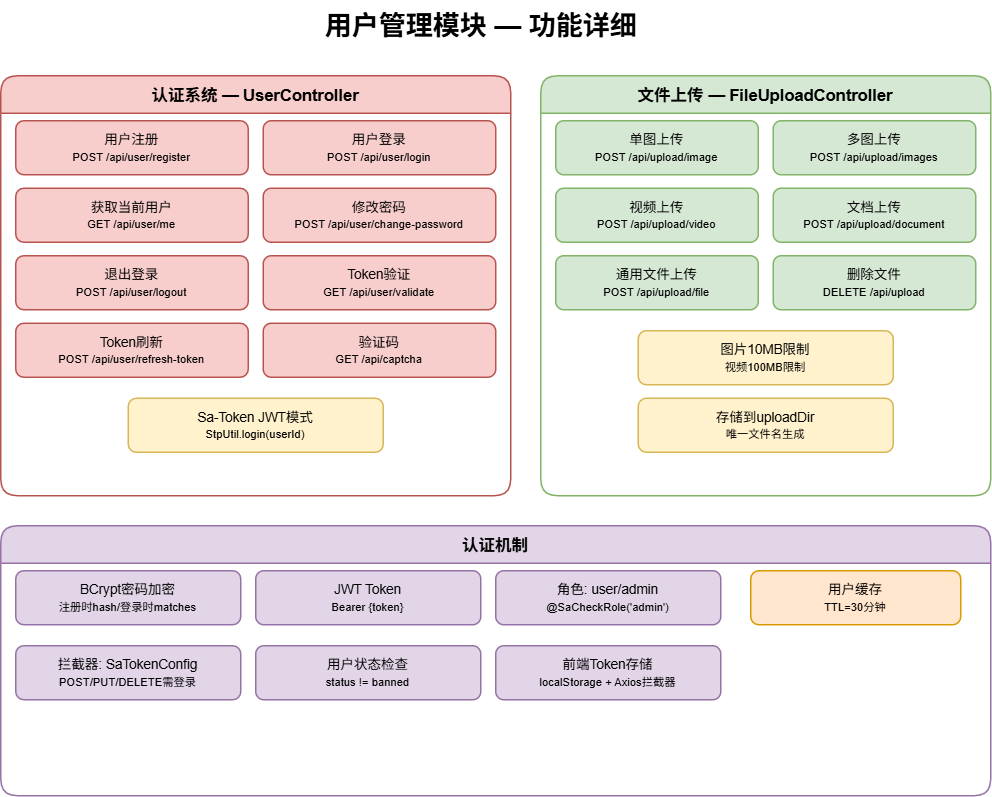

The diagram above was exported from draw.io. Its source (the exported page's mxGraphModel, read from the mxfile embedded in the PNG):
<mxGraphModel dx="1022" dy="564" grid="1" gridSize="10" guides="1" tooltips="1" connect="1" arrows="1" fold="1" page="1" pageScale="1" pageWidth="1000" pageHeight="650" math="0" shadow="0">
  <root>
    <mxCell id="0" />
    <mxCell id="1" parent="0" />
    <mxCell id="title" parent="1" style="text;html=1;fontSize=18;fontStyle=1;align=center;" value="用户管理模块 — 功能详细" vertex="1">
      <mxGeometry height="30" width="400" x="140" y="10" as="geometry" />
    </mxCell>
    <mxCell id="auth_box" parent="1" style="swimlane;startSize=25;fillColor=#f8cecc;strokeColor=#b85450;fontSize=11;rounded=1;" value="认证系统 — UserController" vertex="1">
      <mxGeometry height="280" width="340" x="20" y="60" as="geometry" />
    </mxCell>
    <mxCell id="a1" parent="auth_box" style="rounded=1;whiteSpace=wrap;html=1;fillColor=#f8cecc;strokeColor=#b85450;fontSize=9;" value="用户注册&lt;br&gt;&lt;small&gt;POST /api/user/register&lt;/small&gt;" vertex="1">
      <mxGeometry height="36" width="155" x="10" y="30" as="geometry" />
    </mxCell>
    <mxCell id="a2" parent="auth_box" style="rounded=1;whiteSpace=wrap;html=1;fillColor=#f8cecc;strokeColor=#b85450;fontSize=9;" value="用户登录&lt;br&gt;&lt;small&gt;POST /api/user/login&lt;/small&gt;" vertex="1">
      <mxGeometry height="36" width="155" x="175" y="30" as="geometry" />
    </mxCell>
    <mxCell id="a3" parent="auth_box" style="rounded=1;whiteSpace=wrap;html=1;fillColor=#f8cecc;strokeColor=#b85450;fontSize=9;" value="获取当前用户&lt;br&gt;&lt;small&gt;GET /api/user/me&lt;/small&gt;" vertex="1">
      <mxGeometry height="36" width="155" x="10" y="75" as="geometry" />
    </mxCell>
    <mxCell id="a4" parent="auth_box" style="rounded=1;whiteSpace=wrap;html=1;fillColor=#f8cecc;strokeColor=#b85450;fontSize=9;" value="修改密码&lt;br&gt;&lt;small&gt;POST /api/user/change-password&lt;/small&gt;" vertex="1">
      <mxGeometry height="36" width="155" x="175" y="75" as="geometry" />
    </mxCell>
    <mxCell id="a5" parent="auth_box" style="rounded=1;whiteSpace=wrap;html=1;fillColor=#f8cecc;strokeColor=#b85450;fontSize=9;" value="退出登录&lt;br&gt;&lt;small&gt;POST /api/user/logout&lt;/small&gt;" vertex="1">
      <mxGeometry height="36" width="155" x="10" y="120" as="geometry" />
    </mxCell>
    <mxCell id="a6" parent="auth_box" style="rounded=1;whiteSpace=wrap;html=1;fillColor=#f8cecc;strokeColor=#b85450;fontSize=9;" value="Token验证&lt;br&gt;&lt;small&gt;GET /api/user/validate&lt;/small&gt;" vertex="1">
      <mxGeometry height="36" width="155" x="175" y="120" as="geometry" />
    </mxCell>
    <mxCell id="a7" parent="auth_box" style="rounded=1;whiteSpace=wrap;html=1;fillColor=#f8cecc;strokeColor=#b85450;fontSize=9;" value="Token刷新&lt;br&gt;&lt;small&gt;POST /api/user/refresh-token&lt;/small&gt;" vertex="1">
      <mxGeometry height="36" width="155" x="10" y="165" as="geometry" />
    </mxCell>
    <mxCell id="a8" parent="auth_box" style="rounded=1;whiteSpace=wrap;html=1;fillColor=#f8cecc;strokeColor=#b85450;fontSize=9;" value="验证码&lt;br&gt;&lt;small&gt;GET /api/captcha&lt;/small&gt;" vertex="1">
      <mxGeometry height="36" width="155" x="175" y="165" as="geometry" />
    </mxCell>
    <mxCell id="a9" parent="auth_box" style="rounded=1;whiteSpace=wrap;html=1;fillColor=#fff2cc;strokeColor=#d6b656;fontSize=9;" value="Sa-Token JWT模式&lt;br&gt;&lt;small&gt;StpUtil.login(userId)&lt;/small&gt;" vertex="1">
      <mxGeometry height="36" width="170" x="85" y="215" as="geometry" />
    </mxCell>
    <mxCell id="file_box" parent="1" style="swimlane;startSize=25;fillColor=#d5e8d4;strokeColor=#82b366;fontSize=11;rounded=1;" value="文件上传 — FileUploadController" vertex="1">
      <mxGeometry height="280" width="300" x="380" y="60" as="geometry" />
    </mxCell>
    <mxCell id="f1" parent="file_box" style="rounded=1;whiteSpace=wrap;html=1;fillColor=#d5e8d4;strokeColor=#82b366;fontSize=9;" value="单图上传&lt;br&gt;&lt;small&gt;POST /api/upload/image&lt;/small&gt;" vertex="1">
      <mxGeometry height="36" width="135" x="10" y="30" as="geometry" />
    </mxCell>
    <mxCell id="f2" parent="file_box" style="rounded=1;whiteSpace=wrap;html=1;fillColor=#d5e8d4;strokeColor=#82b366;fontSize=9;" value="多图上传&lt;br&gt;&lt;small&gt;POST /api/upload/images&lt;/small&gt;" vertex="1">
      <mxGeometry height="36" width="135" x="155" y="30" as="geometry" />
    </mxCell>
    <mxCell id="f3" parent="file_box" style="rounded=1;whiteSpace=wrap;html=1;fillColor=#d5e8d4;strokeColor=#82b366;fontSize=9;" value="视频上传&lt;br&gt;&lt;small&gt;POST /api/upload/video&lt;/small&gt;" vertex="1">
      <mxGeometry height="36" width="135" x="10" y="75" as="geometry" />
    </mxCell>
    <mxCell id="f4" parent="file_box" style="rounded=1;whiteSpace=wrap;html=1;fillColor=#d5e8d4;strokeColor=#82b366;fontSize=9;" value="文档上传&lt;br&gt;&lt;small&gt;POST /api/upload/document&lt;/small&gt;" vertex="1">
      <mxGeometry height="36" width="135" x="155" y="75" as="geometry" />
    </mxCell>
    <mxCell id="f5" parent="file_box" style="rounded=1;whiteSpace=wrap;html=1;fillColor=#d5e8d4;strokeColor=#82b366;fontSize=9;" value="通用文件上传&lt;br&gt;&lt;small&gt;POST /api/upload/file&lt;/small&gt;" vertex="1">
      <mxGeometry height="36" width="135" x="10" y="120" as="geometry" />
    </mxCell>
    <mxCell id="f6" parent="file_box" style="rounded=1;whiteSpace=wrap;html=1;fillColor=#d5e8d4;strokeColor=#82b366;fontSize=9;" value="删除文件&lt;br&gt;&lt;small&gt;DELETE /api/upload&lt;/small&gt;" vertex="1">
      <mxGeometry height="36" width="135" x="155" y="120" as="geometry" />
    </mxCell>
    <mxCell id="f7" parent="file_box" style="rounded=1;whiteSpace=wrap;html=1;fillColor=#fff2cc;strokeColor=#d6b656;fontSize=9;" value="图片10MB限制&lt;br&gt;&lt;small&gt;视频100MB限制&lt;/small&gt;" vertex="1">
      <mxGeometry height="36" width="170" x="65" y="170" as="geometry" />
    </mxCell>
    <mxCell id="f8" parent="file_box" style="rounded=1;whiteSpace=wrap;html=1;fillColor=#fff2cc;strokeColor=#d6b656;fontSize=9;" value="存储到uploadDir&lt;br&gt;&lt;small&gt;唯一文件名生成&lt;/small&gt;" vertex="1">
      <mxGeometry height="36" width="170" x="65" y="215" as="geometry" />
    </mxCell>
    <mxCell id="auth_detail" parent="1" style="swimlane;startSize=25;fillColor=#e1d5e7;strokeColor=#9673a6;fontSize=11;rounded=1;" value="认证机制" vertex="1">
      <mxGeometry height="180" width="660" x="20" y="360" as="geometry" />
    </mxCell>
    <mxCell id="d1" parent="auth_detail" style="rounded=1;whiteSpace=wrap;html=1;fillColor=#e1d5e7;strokeColor=#9673a6;fontSize=9;" value="BCrypt密码加密&lt;br&gt;&lt;small&gt;注册时hash/登录时matches&lt;/small&gt;" vertex="1">
      <mxGeometry height="36" width="150" x="10" y="30" as="geometry" />
    </mxCell>
    <mxCell id="d2" parent="auth_detail" style="rounded=1;whiteSpace=wrap;html=1;fillColor=#e1d5e7;strokeColor=#9673a6;fontSize=9;" value="JWT Token&lt;br&gt;&lt;small&gt;Bearer {token}&lt;/small&gt;" vertex="1">
      <mxGeometry height="36" width="150" x="170" y="30" as="geometry" />
    </mxCell>
    <mxCell id="d3" parent="auth_detail" style="rounded=1;whiteSpace=wrap;html=1;fillColor=#e1d5e7;strokeColor=#9673a6;fontSize=9;" value="角色: user/admin&lt;br&gt;&lt;small&gt;@SaCheckRole('admin')&lt;/small&gt;" vertex="1">
      <mxGeometry height="36" width="150" x="330" y="30" as="geometry" />
    </mxCell>
    <mxCell id="d4" parent="auth_detail" style="rounded=1;whiteSpace=wrap;html=1;fillColor=#e1d5e7;strokeColor=#9673a6;fontSize=9;" value="拦截器: SaTokenConfig&lt;br&gt;&lt;small&gt;POST/PUT/DELETE需登录&lt;/small&gt;" vertex="1">
      <mxGeometry height="36" width="150" x="10" y="80" as="geometry" />
    </mxCell>
    <mxCell id="d5" parent="auth_detail" style="rounded=1;whiteSpace=wrap;html=1;fillColor=#e1d5e7;strokeColor=#9673a6;fontSize=9;" value="用户状态检查&lt;br&gt;&lt;small&gt;status != banned&lt;/small&gt;" vertex="1">
      <mxGeometry height="36" width="150" x="170" y="80" as="geometry" />
    </mxCell>
    <mxCell id="d6" parent="auth_detail" style="rounded=1;whiteSpace=wrap;html=1;fillColor=#e1d5e7;strokeColor=#9673a6;fontSize=9;" value="前端Token存储&lt;br&gt;&lt;small&gt;localStorage + Axios拦截器&lt;/small&gt;" vertex="1">
      <mxGeometry height="36" width="150" x="330" y="80" as="geometry" />
    </mxCell>
    <mxCell id="d7" parent="auth_detail" style="rounded=1;whiteSpace=wrap;html=1;fillColor=#ffe6cc;strokeColor=#d79b00;fontSize=9;" value="用户缓存&lt;br&gt;&lt;small&gt;TTL=30分钟&lt;/small&gt;" vertex="1">
      <mxGeometry height="36" width="140" x="500" y="30" as="geometry" />
    </mxCell>
  </root>
</mxGraphModel>